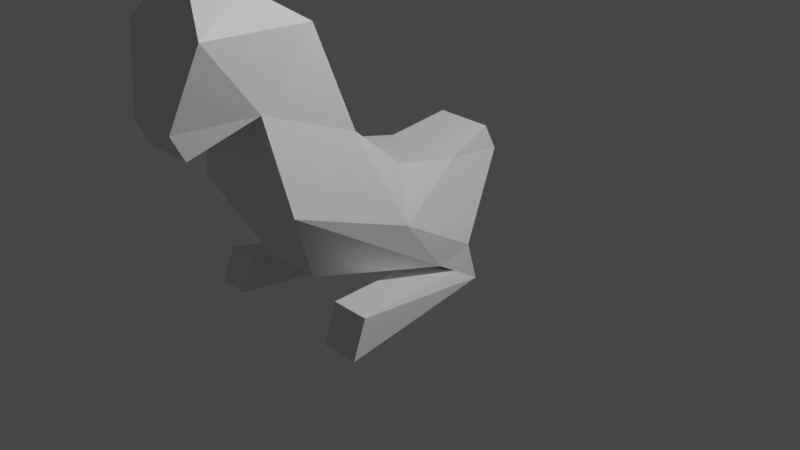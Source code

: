 # Source: Pollosaurio.blend  (saved by Blender 2.83.18; exported with 4.5.12 LTS)
import bpy
from mathutils import Matrix  # noqa: F401  (used for matrix-valued properties, if any)

bpy.ops.wm.read_factory_settings(use_empty=True)
scene = bpy.context.scene
scene.name = 'Scene'

# ---- collections
col_collection = bpy.data.collections.new('Collection'); scene.collection.children.link(col_collection)

# ---- materials (node trees are filled in below, after node groups)
mat_material = bpy.data.materials.new('Material')
mat_material.alpha_threshold = 0.0
mat_material.use_transparent_shadow = False
mat_material.line_color = (0.0, 0.0, 0.0, 1.0)

# ---- material node trees
mat_material.use_nodes = True; mat_material.node_tree.nodes.clear()
_N = mat_material.node_tree.nodes; _L = mat_material.node_tree.links
n0 = _N.new('ShaderNodeOutputMaterial'); n0.name = 'Material Output'; n0.location = (300, 300)
n1 = _N.new('ShaderNodeBsdfPrincipled'); n1.name = 'Principled BSDF'; n1.location = (10, 300)
n1.distribution = 'GGX'
n1.subsurface_method = 'BURLEY'
n1.inputs[2].default_value = 0.4
n1.inputs[3].default_value = 1.45
n1.inputs[27].default_value = (0.0, 0.0, 0.0, 1.0)
n1.inputs[28].default_value = 1.0
_L.new(n1.outputs[0], n0.inputs[0])
n0.is_active_output = True

# ---- world
world_world = bpy.data.worlds.new('World'); scene.world = world_world
world_world.use_nodes = True; world_world.node_tree.nodes.clear()
_N = world_world.node_tree.nodes; _L = world_world.node_tree.links
n0 = _N.new('ShaderNodeOutputWorld'); n0.name = 'World Output'; n0.location = (300, 300)
n1 = _N.new('ShaderNodeBackground'); n1.name = 'Background'; n1.location = (10, 300)
n1.inputs[0].default_value = (0.05088, 0.05088, 0.05088, 1.0)
_L.new(n1.outputs[0], n0.inputs[0])
n0.is_active_output = True
world_world.color = (0.05088, 0.05088, 0.05088)
world_world.use_sun_shadow = False
world_world.sun_shadow_jitter_overblur = 0.0

# ---- cameras
cam_camera = bpy.data.cameras.new('Camera')
cam_camera.clip_end = 100.0
cam_camera.ortho_scale = 7.314

# ---- lights
light_light = bpy.data.lights.new('Light', 'POINT')
light_light.transmission_factor = 0.0
light_light.energy = 1000.0
light_light.shadow_soft_size = 0.1
light_light.shadow_maximum_resolution = 0.006
light_light.use_absolute_resolution = True

# ---- meshes
me_cube = bpy.data.meshes.new('Cube')
me_cube.from_pydata([(0.7947, 0.2562, 0.03191), (1.163, 1.0, -1.0), (0.7273, -1.26, 0.8937), (0.58, -0.7285, -0.8465), (-0.7947, 0.2562, 0.03191), (-1.157, 1.0, -1.0), (-0.7186, -1.26, 0.8937), (-0.58, -0.7285, -0.8465), (-1.157, 0.6139, -1.106), (0.002748, 1.0, -1.0), (0.7622, 0.9764, -0.1299), (-1.156, -1.153, -3.408e-17), (1.156, -1.153, -3.408e-17), (-0.7622, 0.9764, -0.1299), (0.00432, -1.26, 0.8937), (0.8425, -0.307, 0.516), (-6.855e-17, -0.7285, -0.8465), (-0.8425, -0.307, 0.516), (-2.31e-16, 0.2562, 0.03191), (1.163, 0.6139, -1.106), (-7.696e-17, 0.9764, -0.1299), (1.285, 0.09445, -0.4604), (0.002748, 0.6139, -1.106), (-1.285, 0.09445, -0.4604), (-7.567e-33, -1.153, -3.408e-17), (-1.075e-16, -0.307, 0.516), (-4.317e-18, 1.723, -0.2626), (-0.5492, 1.723, -0.2626), (0.5492, 1.576, 0.01815), (0.5492, 1.723, -0.2626), (-0.5492, 1.576, 0.01815), (5.219e-17, 1.576, 0.01815), (-3.667e-17, -1.852, 1.649), (-0.8759, -1.852, 1.649), (0.6581, -0.6626, 1.554), (0.8759, -1.852, 1.649), (-0.6581, -0.6626, 1.554), (-1.573e-17, -0.6626, 1.554), (-2.505e-16, -1.565, 2.421), (-0.228, -1.565, 2.421), (0.228, -1.226, 2.374), (0.228, -1.565, 2.421), (-0.228, -1.226, 2.374), (-2.528e-16, -1.226, 2.374), (0.3675, -1.212, 1.913), (0.3675, -1.723, 1.972), (-0.3675, -1.212, 1.913), (-2.141e-16, -1.212, 1.913), (-2.093e-16, -1.723, 1.972), (-0.3675, -1.723, 1.972), (-0.007666, -1.91, 0.6213), (-0.4685, -1.91, 0.6213), (0.4531, -1.91, 0.6213), (-0.007666, -2.041, 0.8806), (-0.4685, -2.041, 0.8806), (0.4531, -2.041, 0.8806), (0.00432, -1.26, 0.8937), (-0.7186, -1.26, 0.8937), (-0.007666, -1.91, 0.6213), (-0.4685, -1.91, 0.6213), (1.169, 0.8164, -1.23), (1.169, 1.123, -1.425), (0.43, 1.123, -1.425), (0.43, 0.8164, -1.23), (-0.5504, 1.09, -1.422), (-1.147, 1.09, -1.422), (-1.147, 0.8427, -1.249), (-0.5504, 0.8427, -1.249), (1.806, -0.6983, -1.002), (1.806, -0.839, -1.399), (1.067, -0.839, -1.399), (1.067, -0.6983, -1.002), (-1.162, -0.847, -1.368), (-1.759, -0.847, -1.368), (-1.759, -0.7084, -1.033), (-1.162, -0.7084, -1.033)], [], [(15, 25, 37, 34), (24, 14, 6, 11), (23, 17, 4, 13), (22, 19, 3, 16), (21, 15, 2, 12), (20, 18, 0, 10), (10, 1, 29, 28), (20, 10, 28, 31), (13, 4, 18, 20), (19, 21, 12, 3), (1, 10, 21, 19), (10, 0, 15, 21), (8, 22, 16, 7), (9, 22, 67, 64), (9, 1, 61, 62), (8, 23, 13, 5), (7, 11, 23, 8), (11, 6, 17, 23), (16, 24, 11, 7), (3, 12, 24, 16), (12, 2, 14, 24), (2, 35, 55, 52), (0, 18, 25, 15), (18, 4, 17, 25), (26, 31, 28, 29), (27, 30, 31, 26), (1, 9, 26, 29), (5, 13, 30, 27), (13, 20, 31, 30), (9, 5, 27, 26), (47, 46, 42, 43), (45, 44, 40, 41), (2, 15, 34, 35), (6, 14, 56, 57), (25, 17, 36, 37), (17, 6, 33, 36), (43, 42, 39, 38), (40, 43, 38, 41), (48, 45, 41, 38), (49, 48, 38, 39), (44, 47, 43, 40), (46, 49, 39, 42), (36, 33, 49, 46), (34, 37, 47, 44), (33, 32, 48, 49), (32, 35, 45, 48), (35, 34, 44, 45), (37, 36, 46, 47), (51, 50, 53, 54), (50, 52, 55, 53), (14, 2, 52, 50), (35, 32, 53, 55), (32, 33, 54, 53), (33, 6, 51, 54), (57, 56, 58, 59), (51, 6, 57, 59), (14, 50, 58, 56), (50, 51, 59, 58), (61, 60, 68, 69), (19, 22, 63, 60), (1, 19, 60, 61), (22, 9, 62, 63), (67, 66, 74, 75), (5, 9, 64, 65), (8, 5, 65, 66), (22, 8, 66, 67), (70, 69, 68, 71), (73, 72, 75, 74), (66, 65, 73, 74), (60, 63, 71, 68), (62, 61, 69, 70), (64, 67, 75, 72), (65, 64, 72, 73), (63, 62, 70, 71)])
_uv = me_cube.uv_layers.new(name='UVMap')
_uv.uv.foreach_set('vector', [0.625, 0.625, 0.75, 0.625, 0.75, 0.625, 0.625, 0.625, 0.5, 0.875, 0.625, 0.875, 0.625, 1.0, 0.5, 1.0, 0.5, 0.125, 0.625, 0.125, 0.625, 0.25, 0.5, 0.25, 0.25, 0.625, 0.375, 0.625, 0.375, 0.75, 0.25, 0.75, 0.5, 0.625, 0.625, 0.625, 0.625, 0.75, 0.5, 0.75, 0.5, 0.375, 0.625, 0.375, 0.625, 0.5, 0.5, 0.5, 0.5, 0.5, 0.375, 0.5, 0.375, 0.5, 0.5, 0.5, 0.5, 0.375, 0.5, 0.5, 0.5, 0.5, 0.5, 0.375, 0.5, 0.25, 0.625, 0.25, 0.625, 0.375, 0.5, 0.375, 0.375, 0.625, 0.5, 0.625, 0.5, 0.75, 0.375, 0.75, 0.375, 0.5, 0.5, 0.5, 0.5, 0.625, 0.375, 0.625, 0.5, 0.5, 0.625, 0.5, 0.625, 0.625, 0.5, 0.625, 0.125, 0.625, 0.25, 0.625, 0.25, 0.75, 0.125, 0.75, 0.25, 0.5, 0.25, 0.625, 0.25, 0.625, 0.25, 0.5, 0.25, 0.5, 0.375, 0.5, 0.375, 0.5, 0.25, 0.5, 0.375, 0.125, 0.5, 0.125, 0.5, 0.25, 0.375, 0.25, 0.375, 0.0, 0.5, 0.0, 0.5, 0.125, 0.375, 0.125, 0.5, 0.0, 0.625, 0.0, 0.625, 0.125, 0.5, 0.125, 0.375, 0.875, 0.5, 0.875, 0.5, 1.0, 0.375, 1.0, 0.375, 0.75, 0.5, 0.75, 0.5, 0.875, 0.375, 0.875, 0.5, 0.75, 0.625, 0.75, 0.625, 0.875, 0.5, 0.875, 0.625, 0.75, 0.625, 0.75, 0.625, 0.75, 0.625, 0.75, 0.625, 0.5, 0.75, 0.5, 0.75, 0.625, 0.625, 0.625, 0.75, 0.5, 0.875, 0.5, 0.875, 0.625, 0.75, 0.625, 0.375, 0.375, 0.5, 0.375, 0.5, 0.5, 0.375, 0.5, 0.375, 0.25, 0.5, 0.25, 0.5, 0.375, 0.375, 0.375, 0.375, 0.5, 0.25, 0.5, 0.25, 0.5, 0.375, 0.5, 0.375, 0.25, 0.5, 0.25, 0.5, 0.25, 0.375, 0.25, 0.5, 0.25, 0.5, 0.375, 0.5, 0.375, 0.5, 0.25, 0.25, 0.5, 0.125, 0.5, 0.125, 0.5, 0.25, 0.5, 0.75, 0.625, 0.875, 0.625, 0.875, 0.625, 0.75, 0.625, 0.625, 0.75, 0.625, 0.625, 0.625, 0.625, 0.625, 0.75, 0.625, 0.75, 0.625, 0.625, 0.625, 0.625, 0.625, 0.75, 0.625, 1.0, 0.625, 0.875, 0.625, 0.875, 0.625, 1.0, 0.75, 0.625, 0.875, 0.625, 0.875, 0.625, 0.75, 0.625, 0.625, 0.125, 0.625, 0.0, 0.625, 0.0, 0.625, 0.125, 0.75, 0.625, 0.875, 0.625, 0.875, 0.75, 0.75, 0.75, 0.625, 0.625, 0.75, 0.625, 0.75, 0.75, 0.625, 0.75, 0.625, 0.875, 0.625, 0.75, 0.625, 0.75, 0.625, 0.875, 0.625, 1.0, 0.625, 0.875, 0.625, 0.875, 0.625, 1.0, 0.625, 0.625, 0.75, 0.625, 0.75, 0.625, 0.625, 0.625, 0.625, 0.125, 0.625, 0.0, 0.625, 0.0, 0.625, 0.125, 0.625, 0.125, 0.625, 0.0, 0.625, 0.0, 0.625, 0.125, 0.625, 0.625, 0.75, 0.625, 0.75, 0.625, 0.625, 0.625, 0.625, 1.0, 0.625, 0.875, 0.625, 0.875, 0.625, 1.0, 0.625, 0.875, 0.625, 0.75, 0.625, 0.75, 0.625, 0.875, 0.625, 0.75, 0.625, 0.625, 0.625, 0.625, 0.625, 0.75, 0.75, 0.625, 0.875, 0.625, 0.875, 0.625, 0.75, 0.625, 0.625, 1.0, 0.625, 0.875, 0.625, 0.875, 0.625, 1.0, 0.625, 0.875, 0.625, 0.75, 0.625, 0.75, 0.625, 0.875, 0.625, 0.875, 0.625, 0.75, 0.625, 0.75, 0.625, 0.875, 0.625, 0.75, 0.625, 0.875, 0.625, 0.875, 0.625, 0.75, 0.625, 0.875, 0.625, 1.0, 0.625, 1.0, 0.625, 0.875, 0.625, 0.0, 0.625, 0.0, 0.625, 0.0, 0.625, 0.0, 0.625, 1.0, 0.625, 0.875, 0.625, 0.875, 0.625, 1.0, 0.625, 0.0, 0.625, 0.0, 0.625, 0.0, 0.625, 0.0, 0.625, 0.875, 0.625, 0.875, 0.625, 0.875, 0.625, 0.875, 0.625, 0.875, 0.625, 1.0, 0.625, 1.0, 0.625, 0.875, 0.375, 0.5, 0.375, 0.625, 0.375, 0.625, 0.375, 0.5, 0.375, 0.625, 0.25, 0.625, 0.25, 0.625, 0.375, 0.625, 0.375, 0.5, 0.375, 0.625, 0.375, 0.625, 0.375, 0.5, 0.25, 0.625, 0.25, 0.5, 0.25, 0.5, 0.25, 0.625, 0.25, 0.625, 0.125, 0.625, 0.125, 0.625, 0.25, 0.625, 0.125, 0.5, 0.25, 0.5, 0.25, 0.5, 0.125, 0.5, 0.375, 0.125, 0.375, 0.25, 0.375, 0.25, 0.375, 0.125, 0.25, 0.625, 0.125, 0.625, 0.125, 0.625, 0.25, 0.625, 0.25, 0.5, 0.375, 0.5, 0.375, 0.625, 0.25, 0.625, 0.125, 0.5, 0.25, 0.5, 0.25, 0.625, 0.125, 0.625, 0.375, 0.125, 0.375, 0.25, 0.375, 0.25, 0.375, 0.125, 0.375, 0.625, 0.25, 0.625, 0.25, 0.625, 0.375, 0.625, 0.25, 0.5, 0.375, 0.5, 0.375, 0.5, 0.25, 0.5, 0.25, 0.5, 0.25, 0.625, 0.25, 0.625, 0.25, 0.5, 0.125, 0.5, 0.25, 0.5, 0.25, 0.5, 0.125, 0.5, 0.25, 0.625, 0.25, 0.5, 0.25, 0.5, 0.25, 0.625])
me_cube.materials.append(mat_material)
me_cube.use_remesh_preserve_volume = False
me_cube.use_remesh_preserve_attributes = False
me_cube.use_mirror_vertex_groups = False
me_cube.update()

# ---- objects
ob_cube = bpy.data.objects.new('Cube', me_cube)
ob_light = bpy.data.objects.new('Light', light_light)
ob_camera = bpy.data.objects.new('Camera', cam_camera)
ob_empty = bpy.data.objects.new('Empty', None)

# ---- transforms, parenting, visibility, modifiers, constraints
ob_cube.location = (1.848e-16, -0.661, 0.8323)
ob_cube.scale = (0.556, 1.0, 1.0)
ob_cube.lock_rotations_4d = False
ob_cube.empty_display_type = 'ARROWS'
ob_cube.lineart.crease_threshold = 0.0
ob_light.location = (4.076, 1.005, 5.904)
ob_light.rotation_euler = (0.6503, 0.05522, 1.866)
ob_light.lock_rotations_4d = False
ob_light.empty_display_type = 'ARROWS'
ob_light.color = (0.0, 0.0, 0.0, 0.0)
ob_light.lineart.crease_threshold = 0.0
ob_camera.location = (7.359, -6.926, 4.958)
ob_camera.rotation_euler = (1.109, 0.0, 0.8149)
ob_camera.lock_rotations_4d = False
ob_camera.empty_display_type = 'ARROWS'
ob_camera.color = (0.0, 0.0, 0.0, 0.0)
ob_camera.display_type = 'WIRE'
ob_camera.lineart.crease_threshold = 0.0
ob_empty.location = (-3.807e-17, 0.759, -0.6453)
ob_empty.rotation_euler = (1.571, 0.3525, 1.571)
ob_empty.scale = (2.028, 2.028, 2.028)
ob_empty.empty_display_type = 'IMAGE'
ob_empty.empty_display_size = 5.0
ob_empty.lineart.crease_threshold = 0.0

# ---- collection membership
col_collection.objects.link(ob_cube)
col_collection.objects.link(ob_light)
col_collection.objects.link(ob_camera)
col_collection.objects.link(ob_empty)

# ---- scene / render settings (as saved in the file)
scene.camera = ob_camera
scene.frame_start = 1; scene.frame_end = 250; scene.frame_set(1)
scene.render.engine = 'BLENDER_EEVEE_NEXT'
scene.cycles.use_denoising = False
scene.cycles.samples = 128
scene.cycles.sampling_pattern = 'TABULATED_SOBOL'
scene.cycles.use_adaptive_sampling = False
scene.cycles.use_light_tree = False
scene.view_settings.view_transform = 'Filmic'
bpy.context.view_layer.update()
